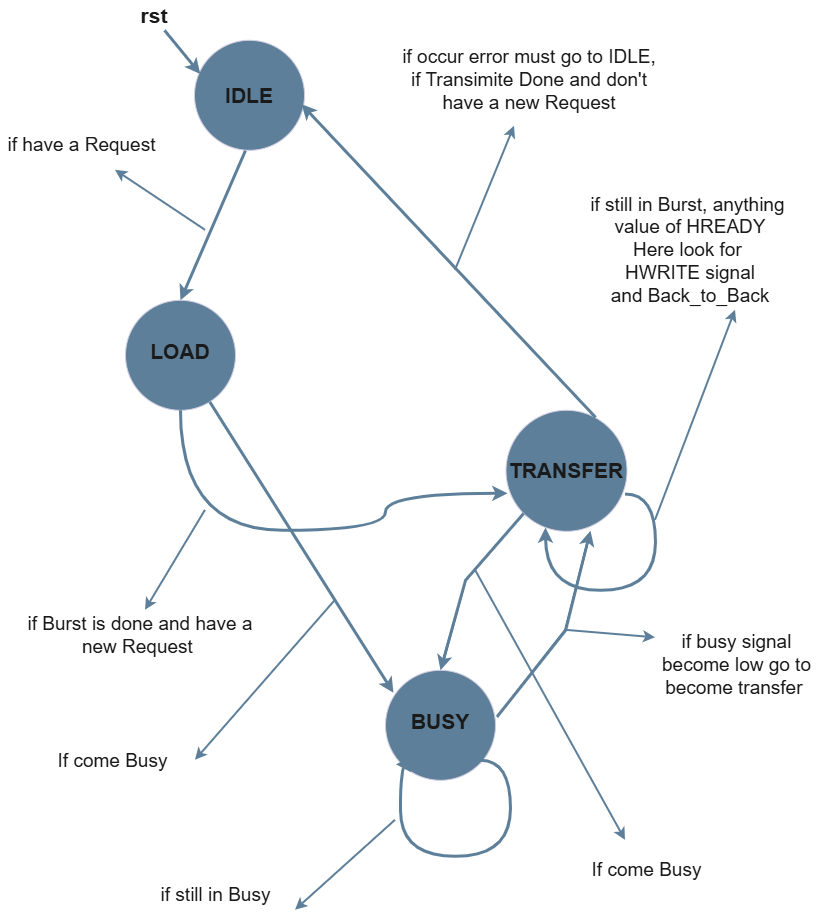

The diagram above was exported from draw.io. Its source (the exported page's mxGraphModel, read from the mxfile embedded in the PNG):
<mxGraphModel dx="2357" dy="1295" grid="1" gridSize="10" guides="1" tooltips="1" connect="1" arrows="1" fold="1" page="1" pageScale="1" pageWidth="850" pageHeight="1100" math="0" shadow="0">
  <root>
    <mxCell id="0" />
    <mxCell id="1" parent="0" />
    <mxCell id="VqYkiefzd1urduUH2IDX-1" parent="1" style="ellipse;whiteSpace=wrap;html=1;shapeInside=1;aspect=fixed;labelBackgroundColor=none;fillColor=#5D7F99;strokeColor=#D0CEE2;fontColor=#1A1A1A;" value="" vertex="1">
      <mxGeometry height="110" width="110" x="219" y="120" as="geometry" />
    </mxCell>
    <mxCell id="VqYkiefzd1urduUH2IDX-2" parent="1" style="text;html=1;whiteSpace=wrap;strokeColor=none;fillColor=none;align=center;verticalAlign=middle;rounded=0;fontColor=#1A1A1A;" value="&lt;font style=&quot;font-size: 21px;&quot;&gt;&lt;b style=&quot;&quot;&gt;IDLE&lt;/b&gt;&lt;/font&gt;" vertex="1">
      <mxGeometry height="30" width="60" x="244" y="160" as="geometry" />
    </mxCell>
    <mxCell id="VqYkiefzd1urduUH2IDX-4" edge="1" parent="1" style="endArrow=classic;html=1;rounded=0;strokeColor=light-dark(#5d7f99, #8c86b9);fontColor=#1A1A1A;entryX=0.052;entryY=0.305;entryDx=0;entryDy=0;entryPerimeter=0;strokeWidth=3;" target="VqYkiefzd1urduUH2IDX-1" value="">
      <mxGeometry height="50" relative="1" width="50" as="geometry">
        <mxPoint x="189" y="110" as="sourcePoint" />
        <mxPoint x="269" y="210" as="targetPoint" />
      </mxGeometry>
    </mxCell>
    <mxCell id="VqYkiefzd1urduUH2IDX-5" parent="1" style="text;html=1;whiteSpace=wrap;strokeColor=none;fillColor=none;align=center;verticalAlign=middle;rounded=0;fontColor=#1A1A1A;" value="&lt;font style=&quot;font-size: 21px;&quot;&gt;&lt;b style=&quot;&quot;&gt;rst&lt;/b&gt;&lt;/font&gt;" vertex="1">
      <mxGeometry height="30" width="40" x="159" y="80" as="geometry" />
    </mxCell>
    <mxCell id="VqYkiefzd1urduUH2IDX-6" parent="1" style="ellipse;whiteSpace=wrap;html=1;shapeInside=1;aspect=fixed;labelBackgroundColor=none;fillColor=#5D7F99;strokeColor=#D0CEE2;fontColor=#1A1A1A;" value="" vertex="1">
      <mxGeometry height="110" width="110" x="150" y="380" as="geometry" />
    </mxCell>
    <mxCell id="VqYkiefzd1urduUH2IDX-7" parent="1" style="text;html=1;whiteSpace=wrap;strokeColor=none;fillColor=none;align=center;verticalAlign=middle;rounded=0;fontColor=#1A1A1A;" value="&lt;font style=&quot;font-size: 21px;&quot;&gt;&lt;b style=&quot;&quot;&gt;LOAD&lt;/b&gt;&lt;/font&gt;" vertex="1">
      <mxGeometry height="30" width="60" x="175" y="416" as="geometry" />
    </mxCell>
    <mxCell id="VqYkiefzd1urduUH2IDX-8" edge="1" parent="1" source="VqYkiefzd1urduUH2IDX-1" style="endArrow=classic;html=1;rounded=0;strokeColor=light-dark(#5d7f99, #8c86b9);fontColor=#1A1A1A;strokeWidth=3;exitX=0.463;exitY=1.003;exitDx=0;exitDy=0;exitPerimeter=0;entryX=0.5;entryY=0;entryDx=0;entryDy=0;" target="VqYkiefzd1urduUH2IDX-6" value="">
      <mxGeometry height="50" relative="1" width="50" as="geometry">
        <mxPoint x="269" y="280" as="sourcePoint" />
        <mxPoint x="339" y="290" as="targetPoint" />
      </mxGeometry>
    </mxCell>
    <mxCell id="VqYkiefzd1urduUH2IDX-11" parent="1" style="ellipse;whiteSpace=wrap;html=1;shapeInside=1;aspect=fixed;labelBackgroundColor=none;fillColor=#5D7F99;strokeColor=#D0CEE2;fontColor=#1A1A1A;" value="" vertex="1">
      <mxGeometry height="121" width="121" x="530.5" y="490" as="geometry" />
    </mxCell>
    <mxCell id="VqYkiefzd1urduUH2IDX-12" parent="1" style="text;html=1;whiteSpace=wrap;strokeColor=none;fillColor=none;align=center;verticalAlign=middle;rounded=0;fontColor=#1A1A1A;" value="&lt;font style=&quot;font-size: 21px;&quot;&gt;&lt;b style=&quot;&quot;&gt;TRANSFER&lt;/b&gt;&lt;/font&gt;" vertex="1">
      <mxGeometry height="30" width="122" x="530" y="535.5" as="geometry" />
    </mxCell>
    <mxCell id="VqYkiefzd1urduUH2IDX-13" edge="1" parent="1" source="VqYkiefzd1urduUH2IDX-6" style="endArrow=classic;html=1;rounded=0;strokeColor=light-dark(#5d7f99, #8c86b9);fontColor=#1A1A1A;strokeWidth=3;exitX=0.5;exitY=1;exitDx=0;exitDy=0;entryX=0.012;entryY=0.686;entryDx=0;entryDy=0;entryPerimeter=0;edgeStyle=orthogonalEdgeStyle;curved=1;" target="VqYkiefzd1urduUH2IDX-11" value="">
      <mxGeometry height="50" relative="1" width="50" as="geometry">
        <Array as="points">
          <mxPoint x="205" y="610" />
          <mxPoint x="410" y="610" />
          <mxPoint x="410" y="573" />
        </Array>
        <mxPoint x="470" y="470" as="sourcePoint" />
        <mxPoint x="501" y="541" as="targetPoint" />
      </mxGeometry>
    </mxCell>
    <mxCell id="VqYkiefzd1urduUH2IDX-27" edge="1" parent="1" source="VqYkiefzd1urduUH2IDX-11" style="endArrow=classic;html=1;rounded=0;strokeColor=light-dark(#5d7f99, #8c86b9);fontColor=#1A1A1A;strokeWidth=3;exitX=0.984;exitY=0.691;exitDx=0;exitDy=0;exitPerimeter=0;edgeStyle=orthogonalEdgeStyle;curved=1;" target="VqYkiefzd1urduUH2IDX-11" value="">
      <mxGeometry height="50" relative="1" width="50" as="geometry">
        <Array as="points">
          <mxPoint x="680" y="573.65" />
          <mxPoint x="680" y="670" />
          <mxPoint x="570" y="670" />
        </Array>
        <mxPoint x="728" y="630" as="sourcePoint" />
        <mxPoint x="570" y="650" as="targetPoint" />
      </mxGeometry>
    </mxCell>
    <mxCell id="e-4XQL43VhcBzaO8oVG2-1" edge="1" parent="1" source="VqYkiefzd1urduUH2IDX-11" style="endArrow=classic;html=1;rounded=0;strokeColor=light-dark(#5d7f99, #8c86b9);fontColor=#1A1A1A;strokeWidth=3;exitX=0.74;exitY=0.058;exitDx=0;exitDy=0;exitPerimeter=0;entryX=0.973;entryY=0.582;entryDx=0;entryDy=0;entryPerimeter=0;" target="VqYkiefzd1urduUH2IDX-1" value="">
      <mxGeometry height="50" relative="1" width="50" as="geometry">
        <mxPoint x="575" y="260" as="sourcePoint" />
        <mxPoint x="510" y="410" as="targetPoint" />
      </mxGeometry>
    </mxCell>
    <mxCell id="e-4XQL43VhcBzaO8oVG2-3" edge="1" parent="1" style="endArrow=classic;html=1;rounded=0;strokeColor=light-dark(#5d7f99, #8c86b9);fontColor=#1A1A1A;strokeWidth=2;entryX=0.446;entryY=0.96;entryDx=0;entryDy=0;entryPerimeter=0;" target="e-4XQL43VhcBzaO8oVG2-8" value="">
      <mxGeometry height="50" relative="1" width="50" as="geometry">
        <mxPoint x="480" y="350" as="sourcePoint" />
        <mxPoint x="580" y="260" as="targetPoint" />
      </mxGeometry>
    </mxCell>
    <mxCell id="e-4XQL43VhcBzaO8oVG2-4" edge="1" parent="1" style="endArrow=classic;html=1;rounded=0;strokeColor=light-dark(#5d7f99, #8c86b9);fontColor=#1A1A1A;strokeWidth=2;" value="">
      <mxGeometry height="50" relative="1" width="50" as="geometry">
        <mxPoint x="230" y="310" as="sourcePoint" />
        <mxPoint x="140" y="250" as="targetPoint" />
      </mxGeometry>
    </mxCell>
    <mxCell id="e-4XQL43VhcBzaO8oVG2-5" edge="1" parent="1" style="endArrow=classic;html=1;rounded=0;strokeColor=light-dark(#5d7f99, #8c86b9);fontColor=#1A1A1A;strokeWidth=2;" value="">
      <mxGeometry height="50" relative="1" width="50" as="geometry">
        <mxPoint x="230" y="590" as="sourcePoint" />
        <mxPoint x="170" y="690" as="targetPoint" />
      </mxGeometry>
    </mxCell>
    <mxCell id="e-4XQL43VhcBzaO8oVG2-7" edge="1" parent="1" style="endArrow=classic;html=1;rounded=0;strokeColor=light-dark(#5d7f99, #8c86b9);fontColor=#1A1A1A;strokeWidth=2;" value="">
      <mxGeometry height="50" relative="1" width="50" as="geometry">
        <mxPoint x="680" y="600" as="sourcePoint" />
        <mxPoint x="760" y="390" as="targetPoint" />
      </mxGeometry>
    </mxCell>
    <mxCell id="e-4XQL43VhcBzaO8oVG2-8" parent="1" style="text;html=1;whiteSpace=wrap;strokeColor=none;fillColor=none;align=center;verticalAlign=middle;rounded=0;fontColor=#1A1A1A;" value="&lt;font style=&quot;font-size: 19px;&quot;&gt;if occur error must go to IDLE,&lt;/font&gt;&lt;div&gt;&lt;font style=&quot;font-size: 19px;&quot;&gt;if Transimite&amp;nbsp;&lt;/font&gt;&lt;span style=&quot;font-size: 19px; background-color: transparent; color: light-dark(rgb(26, 26, 26), rgb(215, 215, 215));&quot;&gt;Done and don't have a&amp;nbsp;&lt;/span&gt;&lt;span style=&quot;font-size: 19px; background-color: transparent; color: light-dark(rgb(26, 26, 26), rgb(215, 215, 215));&quot;&gt;new Request&lt;/span&gt;&lt;/div&gt;" vertex="1">
      <mxGeometry height="100" width="263.5" x="421.5" y="110" as="geometry" />
    </mxCell>
    <mxCell id="e-4XQL43VhcBzaO8oVG2-9" parent="1" style="text;html=1;whiteSpace=wrap;strokeColor=none;fillColor=none;align=center;verticalAlign=middle;rounded=0;fontColor=#1A1A1A;" value="&lt;span style=&quot;font-size: 19px;&quot;&gt;if still in Burst, anything&amp;nbsp;&lt;/span&gt;&lt;div&gt;&lt;span style=&quot;font-size: 19px;&quot;&gt;value of HREADY&lt;/span&gt;&lt;/div&gt;&lt;div&gt;&lt;span style=&quot;font-size: 19px;&quot;&gt;Here look for&amp;nbsp;&lt;/span&gt;&lt;/div&gt;&lt;div&gt;&lt;span style=&quot;font-size: 19px;&quot;&gt;HWRITE signal&lt;/span&gt;&lt;/div&gt;&lt;div&gt;&lt;span style=&quot;font-size: 19px;&quot;&gt;and Back_to_Back&lt;/span&gt;&lt;/div&gt;" vertex="1">
      <mxGeometry height="100" width="230" x="600" y="280" as="geometry" />
    </mxCell>
    <mxCell id="e-4XQL43VhcBzaO8oVG2-11" parent="1" style="text;html=1;whiteSpace=wrap;strokeColor=none;fillColor=none;align=center;verticalAlign=middle;rounded=0;fontColor=#1A1A1A;" value="&lt;span style=&quot;font-size: 19px;&quot;&gt;if Burst is done and have a&lt;/span&gt;&lt;div&gt;&lt;span style=&quot;font-size: 19px;&quot;&gt;new Request&amp;nbsp;&lt;/span&gt;&lt;/div&gt;" vertex="1">
      <mxGeometry height="70" width="230" x="50" y="680" as="geometry" />
    </mxCell>
    <mxCell id="e-4XQL43VhcBzaO8oVG2-12" parent="1" style="text;html=1;whiteSpace=wrap;strokeColor=none;fillColor=none;align=center;verticalAlign=middle;rounded=0;fontColor=#1A1A1A;" value="&lt;span style=&quot;font-size: 19px;&quot;&gt;if have a Request&lt;/span&gt;" vertex="1">
      <mxGeometry height="50" width="163" x="25" y="200" as="geometry" />
    </mxCell>
    <mxCell id="A1vcXSzVcl0a-Ao8HfCi-1" parent="1" style="ellipse;whiteSpace=wrap;html=1;shapeInside=1;aspect=fixed;labelBackgroundColor=none;fillColor=#5D7F99;strokeColor=#D0CEE2;fontColor=#1A1A1A;" value="" vertex="1">
      <mxGeometry height="110" width="110" x="410" y="750" as="geometry" />
    </mxCell>
    <mxCell id="A1vcXSzVcl0a-Ao8HfCi-2" parent="1" style="text;html=1;whiteSpace=wrap;strokeColor=none;fillColor=none;align=center;verticalAlign=middle;rounded=0;fontColor=#1A1A1A;" value="&lt;font style=&quot;font-size: 21px;&quot;&gt;&lt;b style=&quot;&quot;&gt;BUSY&lt;/b&gt;&lt;/font&gt;" vertex="1">
      <mxGeometry height="30" width="60" x="435" y="786" as="geometry" />
    </mxCell>
    <mxCell id="A1vcXSzVcl0a-Ao8HfCi-3" edge="1" parent="1" source="VqYkiefzd1urduUH2IDX-11" style="endArrow=classic;html=1;rounded=0;strokeColor=light-dark(#5d7f99, #8c86b9);fontColor=#1A1A1A;strokeWidth=3;exitX=0;exitY=1;exitDx=0;exitDy=0;entryX=0.5;entryY=0;entryDx=0;entryDy=0;" target="A1vcXSzVcl0a-Ao8HfCi-1" value="">
      <mxGeometry height="50" relative="1" width="50" as="geometry">
        <Array as="points">
          <mxPoint x="490" y="660" />
        </Array>
        <mxPoint x="530" y="611" as="sourcePoint" />
        <mxPoint x="465" y="761" as="targetPoint" />
      </mxGeometry>
    </mxCell>
    <mxCell id="A1vcXSzVcl0a-Ao8HfCi-4" edge="1" parent="1" source="VqYkiefzd1urduUH2IDX-6" style="endArrow=classic;html=1;rounded=0;strokeColor=light-dark(#5d7f99, #8c86b9);fontColor=#1A1A1A;strokeWidth=3;entryX=0.072;entryY=0.204;entryDx=0;entryDy=0;entryPerimeter=0;" target="A1vcXSzVcl0a-Ao8HfCi-1" value="">
      <mxGeometry height="50" relative="1" width="50" as="geometry">
        <mxPoint x="405" y="710" as="sourcePoint" />
        <mxPoint x="340" y="860" as="targetPoint" />
      </mxGeometry>
    </mxCell>
    <mxCell id="A1vcXSzVcl0a-Ao8HfCi-5" edge="1" parent="1" source="A1vcXSzVcl0a-Ao8HfCi-1" style="endArrow=classic;html=1;rounded=0;strokeColor=light-dark(#5d7f99, #8c86b9);fontColor=#1A1A1A;strokeWidth=3;exitX=1.012;exitY=0.425;exitDx=0;exitDy=0;entryX=0.698;entryY=0.995;entryDx=0;entryDy=0;entryPerimeter=0;exitPerimeter=0;" target="VqYkiefzd1urduUH2IDX-11" value="">
      <mxGeometry height="50" relative="1" width="50" as="geometry">
        <Array as="points">
          <mxPoint x="590" y="710" />
        </Array>
        <mxPoint x="673" y="770" as="sourcePoint" />
        <mxPoint x="590" y="927" as="targetPoint" />
      </mxGeometry>
    </mxCell>
    <mxCell id="A1vcXSzVcl0a-Ao8HfCi-6" edge="1" parent="1" style="endArrow=classic;html=1;rounded=0;strokeColor=light-dark(#5d7f99, #8c86b9);fontColor=#1A1A1A;strokeWidth=3;exitX=0.984;exitY=0.691;exitDx=0;exitDy=0;exitPerimeter=0;edgeStyle=orthogonalEdgeStyle;curved=1;entryX=0.095;entryY=0.855;entryDx=0;entryDy=0;entryPerimeter=0;" target="A1vcXSzVcl0a-Ao8HfCi-1" value="">
      <mxGeometry height="50" relative="1" width="50" as="geometry">
        <Array as="points">
          <mxPoint x="535" y="840" />
          <mxPoint x="535" y="936" />
          <mxPoint x="425" y="936" />
          <mxPoint x="425" y="844.09" />
        </Array>
        <mxPoint x="505" y="840" as="sourcePoint" />
        <mxPoint x="425" y="873" as="targetPoint" />
      </mxGeometry>
    </mxCell>
    <mxCell id="A1vcXSzVcl0a-Ao8HfCi-7" edge="1" parent="1" style="endArrow=classic;html=1;rounded=0;strokeColor=light-dark(#5d7f99, #8c86b9);fontColor=#1A1A1A;strokeWidth=2;" value="">
      <mxGeometry height="50" relative="1" width="50" as="geometry">
        <mxPoint x="360" y="680" as="sourcePoint" />
        <mxPoint x="220" y="840" as="targetPoint" />
      </mxGeometry>
    </mxCell>
    <mxCell id="A1vcXSzVcl0a-Ao8HfCi-8" parent="1" style="text;html=1;whiteSpace=wrap;strokeColor=none;fillColor=none;align=center;verticalAlign=middle;rounded=0;fontColor=#1A1A1A;" value="&lt;span style=&quot;font-size: 19px;&quot;&gt;If come Busy&lt;/span&gt;" vertex="1">
      <mxGeometry height="50" width="163" x="56" y="816" as="geometry" />
    </mxCell>
    <mxCell id="A1vcXSzVcl0a-Ao8HfCi-9" edge="1" parent="1" style="endArrow=classic;html=1;rounded=0;strokeColor=light-dark(#5d7f99, #8c86b9);fontColor=#1A1A1A;strokeWidth=2;" value="">
      <mxGeometry height="50" relative="1" width="50" as="geometry">
        <mxPoint x="420" y="900" as="sourcePoint" />
        <mxPoint x="320" y="990" as="targetPoint" />
      </mxGeometry>
    </mxCell>
    <mxCell id="A1vcXSzVcl0a-Ao8HfCi-10" parent="1" style="text;html=1;whiteSpace=wrap;strokeColor=none;fillColor=none;align=center;verticalAlign=middle;rounded=0;fontColor=#1A1A1A;" value="&lt;span style=&quot;font-size: 19px;&quot;&gt;if still in Busy&lt;/span&gt;" vertex="1">
      <mxGeometry height="50" width="163" x="159" y="950" as="geometry" />
    </mxCell>
    <mxCell id="A1vcXSzVcl0a-Ao8HfCi-11" edge="1" parent="1" style="endArrow=classic;html=1;rounded=0;strokeColor=light-dark(#5d7f99, #8c86b9);fontColor=#1A1A1A;strokeWidth=2;entryX=0;entryY=0.25;entryDx=0;entryDy=0;" target="A1vcXSzVcl0a-Ao8HfCi-12" value="">
      <mxGeometry height="50" relative="1" width="50" as="geometry">
        <mxPoint x="590" y="710" as="sourcePoint" />
        <mxPoint x="710" y="760" as="targetPoint" />
      </mxGeometry>
    </mxCell>
    <mxCell id="A1vcXSzVcl0a-Ao8HfCi-12" parent="1" style="text;html=1;whiteSpace=wrap;strokeColor=none;fillColor=none;align=center;verticalAlign=middle;rounded=0;fontColor=#1A1A1A;" value="&lt;span style=&quot;font-size: 19px;&quot;&gt;if busy signal become low go to become transfer&amp;nbsp;&lt;/span&gt;" vertex="1">
      <mxGeometry height="110" width="163" x="680" y="690" as="geometry" />
    </mxCell>
    <mxCell id="A1vcXSzVcl0a-Ao8HfCi-13" edge="1" parent="1" style="endArrow=classic;html=1;rounded=0;strokeColor=light-dark(#5d7f99, #8c86b9);fontColor=#1A1A1A;strokeWidth=2;" value="">
      <mxGeometry height="50" relative="1" width="50" as="geometry">
        <mxPoint x="500" y="650" as="sourcePoint" />
        <mxPoint x="650" y="920" as="targetPoint" />
      </mxGeometry>
    </mxCell>
    <mxCell id="A1vcXSzVcl0a-Ao8HfCi-14" parent="1" style="text;html=1;whiteSpace=wrap;strokeColor=none;fillColor=none;align=center;verticalAlign=middle;rounded=0;fontColor=#1A1A1A;" value="&lt;span style=&quot;font-size: 19px;&quot;&gt;If come Busy&lt;/span&gt;" vertex="1">
      <mxGeometry height="50" width="163" x="590" y="925" as="geometry" />
    </mxCell>
  </root>
</mxGraphModel>